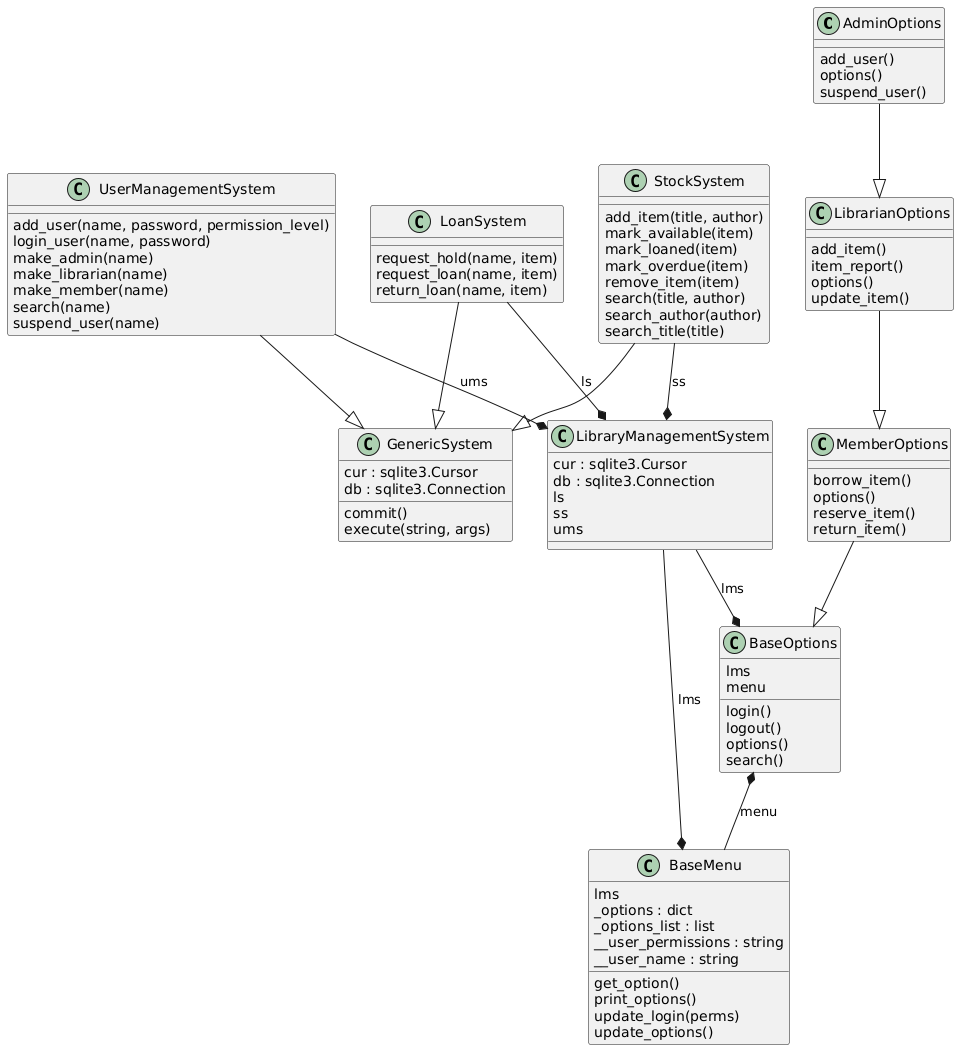

The diagram above was rendered by PlantUML. Its source (embedded in the PNG):
@startuml
set namespaceSeparator none
class "AdminOptions" as main.AdminOptions {
  add_user()
  options()
  suspend_user()
}
class "BaseMenu" as main.BaseMenu {
  lms
  _options : dict
  _options_list : list
  __user_permissions : string
  __user_name : string
  get_option()
  print_options()
  update_login(perms)
  update_options()
}
class "BaseOptions" as main.BaseOptions {
  lms
  menu
  login()
  logout()
  options()
  search()
}
class "GenericSystem" as main.GenericSystem {
  cur : sqlite3.Cursor
  db : sqlite3.Connection
  commit()
  execute(string, args)
}
class "LibrarianOptions" as main.LibrarianOptions {
  add_item()
  item_report()
  options()
  update_item()
}
class "LibraryManagementSystem" as main.LibraryManagementSystem {
  cur : sqlite3.Cursor
  db : sqlite3.Connection
  ls
  ss
  ums
}
class "LoanSystem" as main.LoanSystem {
  request_hold(name, item)
  request_loan(name, item)
  return_loan(name, item)
}
class "MemberOptions" as main.MemberOptions {
  borrow_item()
  options()
  reserve_item()
  return_item()
}
class "StockSystem" as main.StockSystem {
  add_item(title, author)
  mark_available(item)
  mark_loaned(item)
  mark_overdue(item)
  remove_item(item)
  search(title, author)
  search_author(author)
  search_title(title)
}
class "UserManagementSystem" as main.UserManagementSystem {
  add_user(name, password, permission_level)
  login_user(name, password)
  make_admin(name)
  make_librarian(name)
  make_member(name)
  search(name)
  suspend_user(name)
}
main.AdminOptions --|> main.LibrarianOptions
main.LibrarianOptions --|> main.MemberOptions
main.LoanSystem --|> main.GenericSystem
main.MemberOptions --|> main.BaseOptions
main.StockSystem --|> main.GenericSystem
main.UserManagementSystem --|> main.GenericSystem
main.LibraryManagementSystem --* main.BaseMenu : lms
main.LoanSystem --* main.LibraryManagementSystem : ls
main.StockSystem --* main.LibraryManagementSystem : ss
main.UserManagementSystem --* main.LibraryManagementSystem : ums
main.LibraryManagementSystem --* main.BaseOptions : lms
main.BaseOptions *-- main.BaseMenu : menu
@enduml